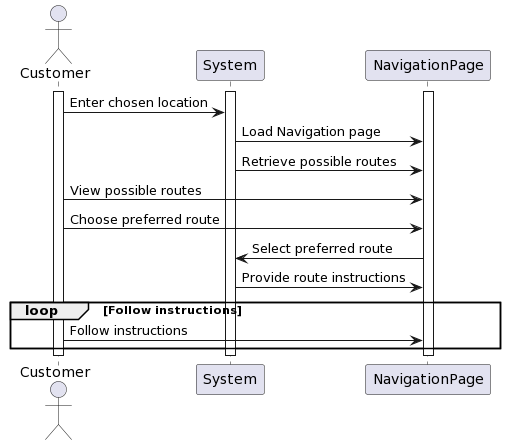

The diagram above was rendered by PlantUML. Its source (embedded in the PNG):
@startuml
actor Customer

participant System
participant NavigationPage

activate Customer
activate System
activate NavigationPage

Customer -> System: Enter chosen location
System -> NavigationPage: Load Navigation page
System -> NavigationPage: Retrieve possible routes
Customer -> NavigationPage: View possible routes
Customer -> NavigationPage: Choose preferred route
NavigationPage -> System: Select preferred route
System -> NavigationPage: Provide route instructions

loop Follow instructions
    Customer -> NavigationPage: Follow instructions
end

deactivate Customer
deactivate System
deactivate NavigationPage
@enduml